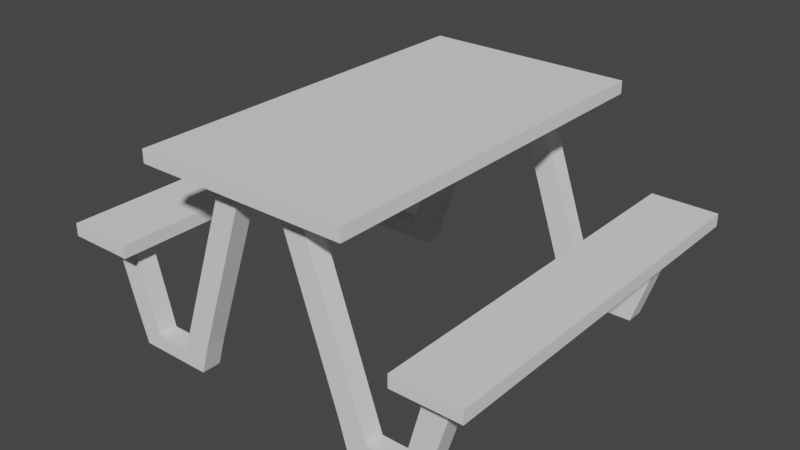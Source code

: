 # Source: stol_gril.blend  (saved by Blender 3.6.11; exported with 4.5.12 LTS)
import bpy
from mathutils import Matrix  # noqa: F401  (used for matrix-valued properties, if any)

bpy.ops.wm.read_factory_settings(use_empty=True)
scene = bpy.context.scene
scene.name = 'Scene'

# ---- collections
col_collection = bpy.data.collections.new('Collection'); scene.collection.children.link(col_collection)

# ---- world
world_world = bpy.data.worlds.new('World'); scene.world = world_world
world_world.use_nodes = True; world_world.node_tree.nodes.clear()
_N = world_world.node_tree.nodes; _L = world_world.node_tree.links
n0 = _N.new('ShaderNodeOutputWorld'); n0.name = 'World Output'; n0.location = (300, 300)
n1 = _N.new('ShaderNodeBackground'); n1.name = 'Background'; n1.location = (10, 300)
n1.inputs[0].default_value = (0.05088, 0.05088, 0.05088, 1.0)
_L.new(n1.outputs[0], n0.inputs[0])
n0.is_active_output = True
world_world.color = (0.05088, 0.05088, 0.05088)
world_world.use_sun_shadow = False
world_world.sun_shadow_jitter_overblur = 0.0

# ---- meshes
me_155 = bpy.data.meshes.new('Плоскость.155')
me_155.from_pydata([(0.2673, 0.389, -0.003663), (0.08983, 0.389, 0.4943), (0.04935, 0.389, 0.4531), (0.2013, 0.389, -0.003663), (0.002785, 0.389, 0.4943), (0.002785, 0.389, 0.4531), (0.2487, 0.389, 0.03224), (0.181, 0.389, 0.0647), (0.3143, 0.389, -0.003663), (0.3329, 0.389, 0.03224), (0.3737, 0.389, -0.003663), (0.401, 0.389, 0.08087), (0.3873, 0.389, 0.2311), (0.4467, 0.389, 0.2311), (-0.2617, 0.389, -0.003663), (-0.08426, 0.389, 0.4943), (-0.04378, 0.389, 0.4531), (-0.1957, 0.389, -0.003663), (0.002785, 0.389, 0.4943), (0.002785, 0.389, 0.4531), (-0.2432, 0.389, 0.03224), (-0.1754, 0.389, 0.0647), (-0.3088, 0.389, -0.003663), (-0.3273, 0.389, 0.03224), (-0.3681, 0.389, -0.003663), (-0.3954, 0.389, 0.08087), (-0.3817, 0.389, 0.2311), (-0.4411, 0.389, 0.2311), (0.2673, -0.389, -0.003663), (0.08983, -0.389, 0.4943), (0.04935, -0.389, 0.4531), (0.2013, -0.389, -0.003663), (0.002785, -0.389, 0.4943), (0.002785, -0.389, 0.4531), (0.2487, -0.389, 0.03224), (0.181, -0.389, 0.0647), (0.3143, -0.389, -0.003663), (0.3329, -0.389, 0.03224), (0.3737, -0.389, -0.003663), (0.401, -0.389, 0.08087), (0.3873, -0.389, 0.2311), (0.4467, -0.389, 0.2311), (-0.2617, -0.389, -0.003663), (-0.08426, -0.389, 0.4943), (-0.04378, -0.389, 0.4531), (-0.1957, -0.389, -0.003663), (0.002785, -0.389, 0.4943), (0.002785, -0.389, 0.4531), (-0.2432, -0.389, 0.03224), (-0.1754, -0.389, 0.0647), (-0.3088, -0.389, -0.003663), (-0.3273, -0.389, 0.03224), (-0.3681, -0.389, -0.003663), (-0.3954, -0.389, 0.08087), (-0.3817, -0.389, 0.2311), (-0.4411, -0.389, 0.2311), (0.2673, 0.3448, -0.003663), (0.08983, 0.3448, 0.4943), (0.04935, 0.3448, 0.4531), (0.2013, 0.3448, -0.003663), (0.002785, 0.3448, 0.4943), (0.002785, 0.3448, 0.4531), (0.2487, 0.3448, 0.03224), (0.181, 0.3448, 0.0647), (0.3143, 0.3448, -0.003663), (0.3329, 0.3448, 0.03224), (0.3737, 0.3448, -0.003663), (0.401, 0.3448, 0.08087), (0.3873, 0.3448, 0.2311), (0.4467, 0.3448, 0.2311), (-0.2617, 0.3448, -0.003663), (-0.08426, 0.3448, 0.4943), (-0.04378, 0.3448, 0.4531), (-0.1957, 0.3448, -0.003663), (0.002785, 0.3448, 0.4943), (0.002785, 0.3448, 0.4531), (-0.2432, 0.3448, 0.03224), (-0.1754, 0.3448, 0.0647), (-0.3088, 0.3448, -0.003663), (-0.3273, 0.3448, 0.03224), (-0.3681, 0.3448, -0.003663), (-0.3954, 0.3448, 0.08087), (-0.3817, 0.3448, 0.2311), (-0.4411, 0.3448, 0.2311), (0.2673, -0.3448, -0.003663), (0.08983, -0.3448, 0.4943), (0.04935, -0.3448, 0.4531), (0.2013, -0.3448, -0.003663), (0.002785, -0.3448, 0.4943), (0.002785, -0.3448, 0.4531), (0.2487, -0.3448, 0.03224), (0.181, -0.3448, 0.0647), (0.3143, -0.3448, -0.003663), (0.3329, -0.3448, 0.03224), (0.3737, -0.3448, -0.003663), (0.401, -0.3448, 0.08087), (0.3873, -0.3448, 0.2311), (0.4467, -0.3448, 0.2311), (-0.2617, -0.3448, -0.003663), (-0.08426, -0.3448, 0.4943), (-0.04378, -0.3448, 0.4531), (-0.1957, -0.3448, -0.003663), (0.002785, -0.3448, 0.4943), (0.002785, -0.3448, 0.4531), (-0.2432, -0.3448, 0.03224), (-0.1754, -0.3448, 0.0647), (-0.3088, -0.3448, -0.003663), (-0.3273, -0.3448, 0.03224), (-0.3681, -0.3448, -0.003663), (-0.3954, -0.3448, 0.08087), (-0.3817, -0.3448, 0.2311), (-0.4411, -0.3448, 0.2311), (-0.2422, -0.4422, 0.4971), (0.2478, -0.4422, 0.4971), (-0.2422, 0.4422, 0.4971), (0.2478, 0.4422, 0.4971), (-0.2422, -0.4422, 0.4678), (0.2478, -0.4422, 0.4678), (-0.2422, 0.4422, 0.4678), (0.2478, 0.4422, 0.4678), (-0.494, -0.4422, 0.262), (-0.3395, -0.4422, 0.262), (-0.494, 0.4422, 0.262), (-0.3395, 0.4422, 0.262), (-0.494, -0.4422, 0.2328), (-0.3395, -0.4422, 0.2328), (-0.494, 0.4422, 0.2328), (-0.3395, 0.4422, 0.2328), (0.4996, -0.4422, 0.262), (0.3451, -0.4422, 0.262), (0.4996, 0.4422, 0.262), (0.3451, 0.4422, 0.262), (0.4996, -0.4422, 0.2328), (0.3451, -0.4422, 0.2328), (0.4996, 0.4422, 0.2328), (0.3451, 0.4422, 0.2328)], [], [(2, 5, 4, 1), (7, 2, 1, 6), (3, 7, 6, 0), (0, 6, 9, 8), (8, 9, 11, 10), (11, 9, 12, 13), (16, 15, 18, 19), (21, 20, 15, 16), (17, 14, 20, 21), (14, 22, 23, 20), (22, 24, 25, 23), (25, 27, 26, 23), (30, 29, 32, 33), (35, 34, 29, 30), (31, 28, 34, 35), (28, 36, 37, 34), (36, 38, 39, 37), (39, 41, 40, 37), (44, 47, 46, 43), (49, 44, 43, 48), (45, 49, 48, 42), (42, 48, 51, 50), (50, 51, 53, 52), (53, 51, 54, 55), (58, 57, 60, 61), (63, 62, 57, 58), (59, 56, 62, 63), (56, 64, 65, 62), (64, 66, 67, 65), (67, 69, 68, 65), (72, 75, 74, 71), (77, 72, 71, 76), (73, 77, 76, 70), (70, 76, 79, 78), (78, 79, 81, 80), (81, 79, 82, 83), (86, 89, 88, 85), (91, 86, 85, 90), (87, 91, 90, 84), (84, 90, 93, 92), (92, 93, 95, 94), (95, 93, 96, 97), (100, 99, 102, 103), (105, 104, 99, 100), (101, 98, 104, 105), (98, 106, 107, 104), (106, 108, 109, 107), (109, 111, 110, 107), (3, 0, 56, 59), (6, 1, 57, 62), (7, 3, 59, 63), (5, 2, 58, 61), (4, 5, 61, 60), (1, 4, 60, 57), (2, 7, 63, 58), (0, 8, 64, 56), (9, 6, 62, 65), (10, 11, 67, 66), (8, 10, 66, 64), (13, 12, 68, 69), (11, 13, 69, 67), (12, 9, 65, 68), (14, 17, 73, 70), (15, 20, 76, 71), (17, 21, 77, 73), (16, 19, 75, 72), (19, 18, 74, 75), (18, 15, 71, 74), (21, 16, 72, 77), (22, 14, 70, 78), (20, 23, 79, 76), (25, 24, 80, 81), (24, 22, 78, 80), (26, 27, 83, 82), (27, 25, 81, 83), (23, 26, 82, 79), (28, 31, 87, 84), (29, 34, 90, 85), (31, 35, 91, 87), (30, 33, 89, 86), (33, 32, 88, 89), (32, 29, 85, 88), (35, 30, 86, 91), (36, 28, 84, 92), (34, 37, 93, 90), (39, 38, 94, 95), (38, 36, 92, 94), (40, 41, 97, 96), (41, 39, 95, 97), (37, 40, 96, 93), (45, 42, 98, 101), (48, 43, 99, 104), (49, 45, 101, 105), (47, 44, 100, 103), (46, 47, 103, 102), (43, 46, 102, 99), (44, 49, 105, 100), (42, 50, 106, 98), (51, 48, 104, 107), (52, 53, 109, 108), (50, 52, 108, 106), (55, 54, 110, 111), (53, 55, 111, 109), (54, 51, 107, 110), (112, 113, 115, 114), (116, 118, 119, 117), (112, 114, 118, 116), (113, 112, 116, 117), (115, 113, 117, 119), (114, 115, 119, 118), (120, 121, 123, 122), (124, 126, 127, 125), (120, 122, 126, 124), (121, 120, 124, 125), (123, 121, 125, 127), (122, 123, 127, 126), (128, 130, 131, 129), (132, 133, 135, 134), (128, 132, 134, 130), (129, 133, 132, 128), (131, 135, 133, 129), (130, 134, 135, 131)])
_uv = me_155.uv_layers.new(name='UVКарта')
_uv.uv.foreach_set('vector', [0.6236, 0.2722, 0.6448, 0.2814, 0.6366, 0.3002, 0.597, 0.2829, 0.6405, 0.06926, 0.6236, 0.2722, 0.597, 0.2829, 0.616, 0.04107, 0.6448, 0.03412, 0.6405, 0.06926, 0.616, 0.04107, 0.6147, 0.02106, 0.6147, 0.02106, 0.616, 0.04107, 0.5777, 0.02443, 0.5933, 0.01175, 0.5933, 0.01175, 0.5777, 0.02443, 0.5371, 0.03309, 0.5662, 0.0, 0.5371, 0.03309, 0.5777, 0.02443, 0.5136, 0.1042, 0.4865, 0.09248, 0.7818, 0.02799, 0.7552, 0.01723, 0.7948, 0.0, 0.803, 0.01877, 0.7987, 0.2309, 0.7743, 0.2591, 0.7552, 0.01723, 0.7818, 0.02799, 0.803, 0.266, 0.7729, 0.2791, 0.7743, 0.2591, 0.7987, 0.2309, 0.7729, 0.2791, 0.7515, 0.2884, 0.736, 0.2757, 0.7743, 0.2591, 0.7515, 0.2884, 0.7245, 0.3002, 0.6953, 0.2671, 0.736, 0.2757, 0.6953, 0.2671, 0.6448, 0.2077, 0.6718, 0.1959, 0.736, 0.2757, 0.6236, 0.3281, 0.597, 0.3174, 0.6366, 0.3002, 0.6448, 0.3189, 0.6405, 0.5311, 0.616, 0.5592, 0.597, 0.3174, 0.6236, 0.3281, 0.6448, 0.5662, 0.6147, 0.5793, 0.616, 0.5592, 0.6405, 0.5311, 0.6147, 0.5793, 0.5933, 0.5886, 0.5777, 0.5759, 0.616, 0.5592, 0.5933, 0.5886, 0.5662, 0.6003, 0.5371, 0.5672, 0.5777, 0.5759, 0.5371, 0.5672, 0.4865, 0.5078, 0.5136, 0.4961, 0.5777, 0.5759, 0.2952, 0.7113, 0.3164, 0.7205, 0.3083, 0.7392, 0.2686, 0.722, 0.3121, 0.5083, 0.2952, 0.7113, 0.2686, 0.722, 0.2877, 0.4802, 0.3164, 0.4732, 0.3121, 0.5083, 0.2877, 0.4802, 0.2864, 0.4601, 0.2864, 0.4601, 0.2877, 0.4802, 0.2494, 0.4635, 0.265, 0.4508, 0.265, 0.4508, 0.2494, 0.4635, 0.2088, 0.4722, 0.2379, 0.4391, 0.2088, 0.4722, 0.2494, 0.4635, 0.1853, 0.5433, 0.1582, 0.5316, 0.4535, 0.4671, 0.4269, 0.4563, 0.4665, 0.4391, 0.4747, 0.4579, 0.4704, 0.67, 0.4459, 0.6982, 0.4269, 0.4563, 0.4535, 0.4671, 0.4747, 0.7051, 0.4446, 0.7182, 0.4459, 0.6982, 0.4704, 0.67, 0.4446, 0.7182, 0.4232, 0.7275, 0.4076, 0.7148, 0.4459, 0.6982, 0.4232, 0.7275, 0.3962, 0.7392, 0.367, 0.7062, 0.4076, 0.7148, 0.367, 0.7062, 0.3164, 0.6468, 0.3435, 0.635, 0.4076, 0.7148, 0.7818, 0.5723, 0.803, 0.5815, 0.7948, 0.6003, 0.7552, 0.5831, 0.7987, 0.3694, 0.7818, 0.5723, 0.7552, 0.5831, 0.7743, 0.3412, 0.803, 0.3343, 0.7987, 0.3694, 0.7743, 0.3412, 0.7729, 0.3212, 0.7729, 0.3212, 0.7743, 0.3412, 0.736, 0.3246, 0.7515, 0.3119, 0.7515, 0.3119, 0.736, 0.3246, 0.6953, 0.3332, 0.7245, 0.3002, 0.6953, 0.3332, 0.736, 0.3246, 0.6718, 0.4044, 0.6448, 0.3926, 0.137, 0.7113, 0.1582, 0.7205, 0.1501, 0.7392, 0.1104, 0.722, 0.1539, 0.5083, 0.137, 0.7113, 0.1104, 0.722, 0.1295, 0.4802, 0.1582, 0.4732, 0.1539, 0.5083, 0.1295, 0.4802, 0.1282, 0.4601, 0.1282, 0.4601, 0.1295, 0.4802, 0.0912, 0.4635, 0.1067, 0.4508, 0.1067, 0.4508, 0.0912, 0.4635, 0.05054, 0.4722, 0.07971, 0.4391, 0.05054, 0.4722, 0.0912, 0.4635, 0.02703, 0.5433, 0.0, 0.5316, 0.6236, 0.6283, 0.597, 0.6175, 0.6366, 0.6003, 0.6448, 0.6191, 0.6405, 0.8312, 0.616, 0.8594, 0.597, 0.6175, 0.6236, 0.6283, 0.6448, 0.8664, 0.6147, 0.8794, 0.616, 0.8594, 0.6405, 0.8312, 0.6147, 0.8794, 0.5933, 0.8887, 0.5777, 0.876, 0.616, 0.8594, 0.5933, 0.8887, 0.5662, 0.9005, 0.5371, 0.8674, 0.5777, 0.876, 0.5371, 0.8674, 0.4865, 0.808, 0.5136, 0.7963, 0.5777, 0.876, 0.2705, 0.7392, 0.2705, 0.772, 0.2486, 0.772, 0.2486, 0.7392, 0.7984, 0.6003, 0.7984, 0.8216, 0.7765, 0.8216, 0.7765, 0.6003, 0.6887, 0.7983, 0.6887, 0.833, 0.6667, 0.833, 0.6667, 0.7983, 0.329, 0.8391, 0.329, 0.816, 0.3509, 0.816, 0.3509, 0.8391, 0.3929, 0.8462, 0.3725, 0.8462, 0.3725, 0.8242, 0.3929, 0.8242, 0.4604, 0.7392, 0.4604, 0.7825, 0.4384, 0.7825, 0.4384, 0.7392, 0.6887, 0.6003, 0.6887, 0.7983, 0.6667, 0.7983, 0.6667, 0.6003, 0.2705, 0.772, 0.2705, 0.7954, 0.2486, 0.7954, 0.2486, 0.772, 0.4823, 0.781, 0.4823, 0.8228, 0.4604, 0.8228, 0.4604, 0.781, 0.1169, 0.7392, 0.1169, 0.7823, 0.09491, 0.7823, 0.09491, 0.7392, 0.2705, 0.7954, 0.2705, 0.8248, 0.2486, 0.8248, 0.2486, 0.7954, 0.3945, 0.8414, 0.3945, 0.8119, 0.4165, 0.8119, 0.4165, 0.8414, 0.1169, 0.7823, 0.1169, 0.8586, 0.09491, 0.8586, 0.09491, 0.7823, 0.2047, 0.8351, 0.2047, 0.7392, 0.2266, 0.7392, 0.2266, 0.8351, 0.3144, 0.7921, 0.3144, 0.8248, 0.2925, 0.8248, 0.2925, 0.7921, 0.7326, 0.8216, 0.7326, 0.6003, 0.7545, 0.6003, 0.7545, 0.8216, 0.6667, 0.6003, 0.6667, 0.635, 0.6448, 0.635, 0.6448, 0.6003, 0.7765, 0.8216, 0.7765, 0.8447, 0.7545, 0.8447, 0.7545, 0.8216, 0.4807, 0.8447, 0.4604, 0.8447, 0.4604, 0.8228, 0.4807, 0.8228, 0.4165, 0.7825, 0.4165, 0.7392, 0.4384, 0.7392, 0.4384, 0.7825, 0.6667, 0.635, 0.6667, 0.833, 0.6448, 0.833, 0.6448, 0.635, 0.3144, 0.7687, 0.3144, 0.7921, 0.2925, 0.7921, 0.2925, 0.7687, 0.4384, 0.7825, 0.4384, 0.8242, 0.4165, 0.8242, 0.4165, 0.7825, 0.051, 0.7823, 0.051, 0.7392, 0.07295, 0.7392, 0.07295, 0.7823, 0.3144, 0.7392, 0.3144, 0.7687, 0.2925, 0.7687, 0.2925, 0.7392, 0.4165, 0.7825, 0.4165, 0.8119, 0.3945, 0.8119, 0.3945, 0.7825, 0.051, 0.8586, 0.051, 0.7823, 0.07295, 0.7823, 0.07295, 0.8586, 0.1608, 0.7392, 0.1608, 0.8351, 0.1388, 0.8351, 0.1388, 0.7392, 0.2705, 0.772, 0.2705, 0.7392, 0.2925, 0.7392, 0.2925, 0.772, 0.0, 0.9605, 1.48e-08, 0.7392, 0.02195, 0.7392, 0.02195, 0.9605, 0.7326, 0.6003, 0.7326, 0.635, 0.7106, 0.635, 0.7106, 0.6003, 0.7984, 0.8216, 0.7984, 0.8447, 0.7765, 0.8447, 0.7765, 0.8216, 0.3725, 0.8379, 0.3522, 0.8379, 0.3522, 0.816, 0.3725, 0.816, 0.3945, 0.7392, 0.3945, 0.7825, 0.3725, 0.7825, 0.3725, 0.7392, 0.7326, 0.635, 0.7326, 0.833, 0.7106, 0.833, 0.7106, 0.635, 0.2705, 0.7954, 0.2705, 0.772, 0.2925, 0.772, 0.2925, 0.7954, 0.3725, 0.8242, 0.3725, 0.7825, 0.3945, 0.7825, 0.3945, 0.8242, 0.07295, 0.7823, 0.07295, 0.7392, 0.09491, 0.7392, 0.09491, 0.7823, 0.2705, 0.8248, 0.2705, 0.7954, 0.2925, 0.7954, 0.2925, 0.8248, 0.4604, 0.7825, 0.4604, 0.8119, 0.4384, 0.8119, 0.4384, 0.7825, 0.07295, 0.8586, 0.07295, 0.7823, 0.09491, 0.7823, 0.09491, 0.8586, 0.1827, 0.7392, 0.1827, 0.8351, 0.1608, 0.8351, 0.1608, 0.7392, 0.2266, 0.8248, 0.2266, 0.7921, 0.2486, 0.7921, 0.2486, 0.8248, 0.7765, 0.6003, 0.7765, 0.8216, 0.7545, 0.8216, 0.7545, 0.6003, 0.7106, 0.7983, 0.7106, 0.833, 0.6887, 0.833, 0.6887, 0.7983, 0.7326, 0.8447, 0.7326, 0.8216, 0.7545, 0.8216, 0.7545, 0.8447, 0.4384, 0.8462, 0.418, 0.8462, 0.418, 0.8242, 0.4384, 0.8242, 0.4165, 0.7392, 0.4165, 0.7825, 0.3945, 0.7825, 0.3945, 0.7392, 0.7106, 0.6003, 0.7106, 0.7983, 0.6887, 0.7983, 0.6887, 0.6003, 0.2266, 0.7921, 0.2266, 0.7687, 0.2486, 0.7687, 0.2486, 0.7921, 0.4604, 0.781, 0.4604, 0.7392, 0.4823, 0.7392, 0.4823, 0.781, 0.1388, 0.7392, 0.1388, 0.7823, 0.1169, 0.7823, 0.1169, 0.7392, 0.2266, 0.7687, 0.2266, 0.7392, 0.2486, 0.7392, 0.2486, 0.7687, 0.4384, 0.8414, 0.4384, 0.8119, 0.4604, 0.8119, 0.4604, 0.8414, 0.1388, 0.7823, 0.1388, 0.8586, 0.1169, 0.8586, 0.1169, 0.7823, 0.1827, 0.8351, 0.1827, 0.7392, 0.2047, 0.7392, 0.2047, 0.8351, 0.2433, 0.4391, 0.0, 0.4391, 4.439e-08, 0.0, 0.2433, 2.96e-08, 0.2433, 0.4391, 0.2433, 0.0, 0.4865, 2.96e-08, 0.4865, 0.4391, 0.9564, 0.4391, 0.9564, 0.0, 0.971, 0.0, 0.971, 0.4391, 0.03648, 0.7392, 0.03648, 0.9825, 0.02195, 0.9825, 0.02195, 0.7392, 0.9855, 0.4391, 0.9855, 0.0, 1.0, 0.0, 1.0, 0.4391, 0.051, 0.7392, 0.051, 0.9825, 0.03648, 0.9825, 0.03648, 0.7392, 0.8797, 0.4391, 0.803, 0.4391, 0.803, 0.0, 0.8797, 0.0, 0.803, 0.8782, 0.803, 0.4391, 0.8797, 0.4391, 0.8797, 0.8782, 0.971, 0.4391, 0.971, 0.0, 0.9855, 0.0, 0.9855, 0.4391, 0.3435, 0.816, 0.3435, 0.7392, 0.358, 0.7392, 0.358, 0.816, 0.971, 0.8782, 0.971, 0.4391, 0.9855, 0.4391, 0.9855, 0.8782, 0.3144, 0.816, 0.3144, 0.7392, 0.329, 0.7392, 0.329, 0.816, 0.8797, 0.8782, 0.8797, 0.4391, 0.9564, 0.4391, 0.9564, 0.8782, 0.9564, 0.4391, 0.8797, 0.4391, 0.8797, 0.0, 0.9564, 0.0, 0.9564, 0.4391, 0.971, 0.4391, 0.971, 0.8782, 0.9564, 0.8782, 0.358, 0.7392, 0.3725, 0.7392, 0.3725, 0.816, 0.358, 0.816, 0.9855, 0.4391, 1.0, 0.4391, 1.0, 0.8782, 0.9855, 0.8782, 0.329, 0.7392, 0.3435, 0.7392, 0.3435, 0.816, 0.329, 0.816])
me_155.update()

# ---- objects
ob_080 = bpy.data.objects.new('Плоскость.080', me_155)

# ---- transforms, parenting, visibility, modifiers, constraints
ob_080.location = (0.0, 0.0, 0.0)
ob_080.scale = (1.002, 1.002, 1.002)

# ---- collection membership
scene.collection.objects.link(ob_080)

# ---- scene / render settings (as saved in the file)
scene.frame_start = 1; scene.frame_end = 250; scene.frame_set(20)
scene.render.engine = 'BLENDER_EEVEE_NEXT'
scene.cycles.sampling_pattern = 'TABULATED_SOBOL'
scene.view_settings.view_transform = 'Filmic'
bpy.context.view_layer.update()

# ---- added for rendering (the .blend has no active camera and no usable light): camera, sun
cam_auto = bpy.data.cameras.new('AutoCamera')
cam_auto.lens = 50.0
cam_auto.sensor_width = 36.0
cam_auto.clip_end = 1000.0
ob_auto_camera = bpy.data.objects.new('AutoCamera', cam_auto)
scene.collection.objects.link(ob_auto_camera)
ob_auto_camera.location = (1.32067, -1.58145, 1.30155)
ob_auto_camera.rotation_euler = (1.09748, -7.21219e-08, 0.694738)
scene.camera = ob_auto_camera
light_auto_sun = bpy.data.lights.new('AutoSun', 'SUN')
light_auto_sun.energy = 3.0
light_auto_sun.angle = 0.0523599
ob_auto_sun = bpy.data.objects.new('AutoSun', light_auto_sun)
scene.collection.objects.link(ob_auto_sun)
ob_auto_sun.rotation_euler = (0.872665, 0.174533, 0.523599)
bpy.context.view_layer.update()
